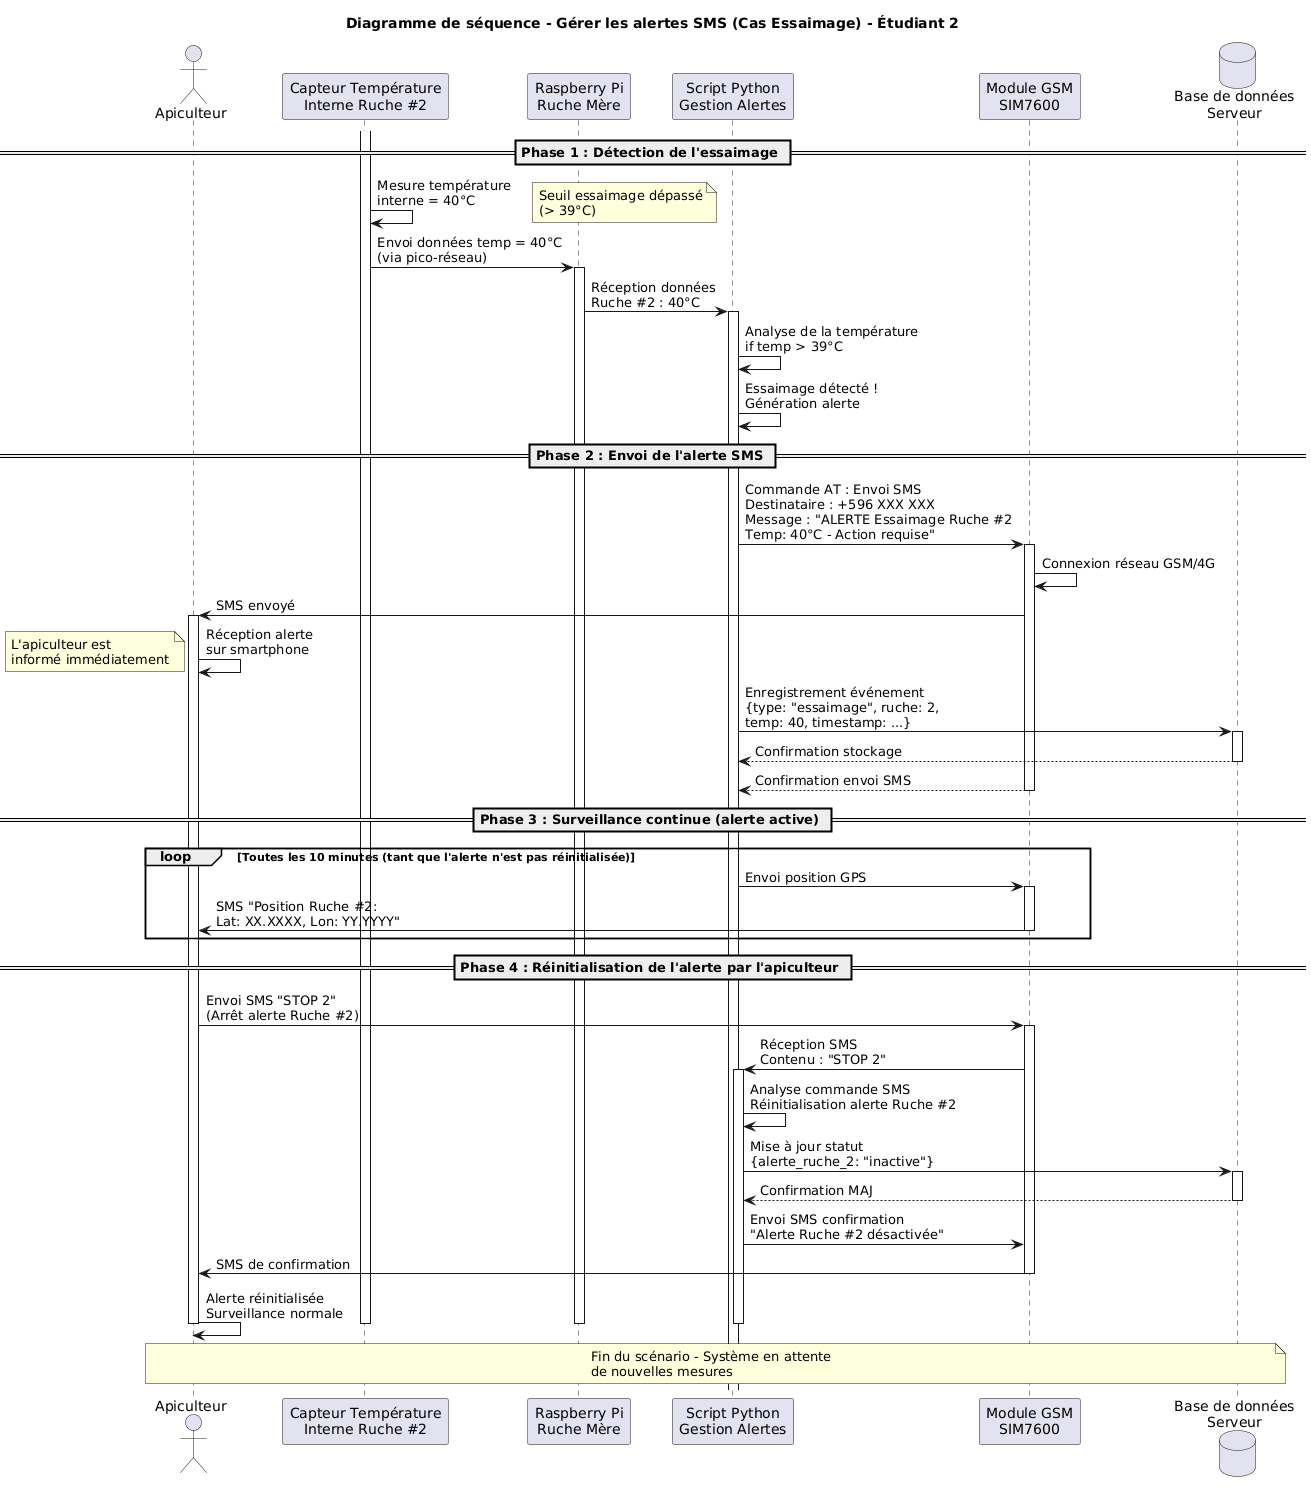

The diagram above was rendered by PlantUML. Its source (embedded in the PNG):
@startuml
title Diagramme de séquence - Gérer les alertes SMS (Cas Essaimage) - Étudiant 2

actor Apiculteur
participant "Capteur Température\nInterne Ruche #2" as CapteurTemp
participant "Raspberry Pi\nRuche Mère" as RaspberryPi
participant "Script Python\nGestion Alertes" as ScriptPython
participant "Module GSM\nSIM7600" as ModuleGSM
database "Base de données\nServeur" as BDD

== Phase 1 : Détection de l'essaimage ==

activate CapteurTemp
CapteurTemp -> CapteurTemp : Mesure température\ninterne = 40°C
note right: Seuil essaimage dépassé\n(> 39°C)

CapteurTemp -> RaspberryPi : Envoi données temp = 40°C\n(via pico-réseau)
activate RaspberryPi

RaspberryPi -> ScriptPython : Réception données\nRuche #2 : 40°C
activate ScriptPython

ScriptPython -> ScriptPython : Analyse de la température\nif temp > 39°C

ScriptPython -> ScriptPython : Essaimage détecté !\nGénération alerte

== Phase 2 : Envoi de l'alerte SMS ==

ScriptPython -> ModuleGSM : Commande AT : Envoi SMS\nDestinataire : +596 XXX XXX\nMessage : "ALERTE Essaimage Ruche #2\nTemp: 40°C - Action requise"
activate ModuleGSM

ModuleGSM -> ModuleGSM : Connexion réseau GSM/4G
ModuleGSM -> Apiculteur : SMS envoyé
activate Apiculteur

Apiculteur -> Apiculteur : Réception alerte\nsur smartphone
note left: L'apiculteur est\ninformé immédiatement

ScriptPython -> BDD : Enregistrement événement\n{type: "essaimage", ruche: 2,\ntemp: 40, timestamp: ...}
activate BDD
BDD --> ScriptPython : Confirmation stockage
deactivate BDD

ModuleGSM --> ScriptPython : Confirmation envoi SMS
deactivate ModuleGSM

== Phase 3 : Surveillance continue (alerte active) ==

loop Toutes les 10 minutes (tant que l'alerte n'est pas réinitialisée)
    ScriptPython -> ModuleGSM : Envoi position GPS
    activate ModuleGSM
    ModuleGSM -> Apiculteur : SMS "Position Ruche #2:\nLat: XX.XXXX, Lon: YY.YYYY"
    deactivate ModuleGSM
end

== Phase 4 : Réinitialisation de l'alerte par l'apiculteur ==

Apiculteur -> ModuleGSM : Envoi SMS "STOP 2"\n(Arrêt alerte Ruche #2)
activate ModuleGSM

ModuleGSM -> ScriptPython : Réception SMS\nContenu : "STOP 2"
activate ScriptPython

ScriptPython -> ScriptPython : Analyse commande SMS\nRéinitialisation alerte Ruche #2

ScriptPython -> BDD : Mise à jour statut\n{alerte_ruche_2: "inactive"}
activate BDD
BDD --> ScriptPython : Confirmation MAJ
deactivate BDD

ScriptPython -> ModuleGSM : Envoi SMS confirmation\n"Alerte Ruche #2 désactivée"
ModuleGSM -> Apiculteur : SMS de confirmation
deactivate ModuleGSM

Apiculteur -> Apiculteur : Alerte réinitialisée\nSurveillance normale
deactivate Apiculteur

deactivate ScriptPython
deactivate RaspberryPi
deactivate CapteurTemp

note over Apiculteur, BDD
  Fin du scénario - Système en attente
  de nouvelles mesures
end note
@enduml